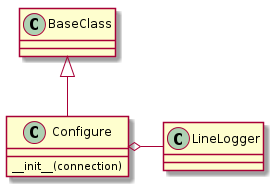

The diagram above was rendered by PlantUML. Its source (embedded in the PNG):
@startuml
BaseClass <|-- Configure
Configure o- LineLogger
Configure : __init__(connection)

@enduml